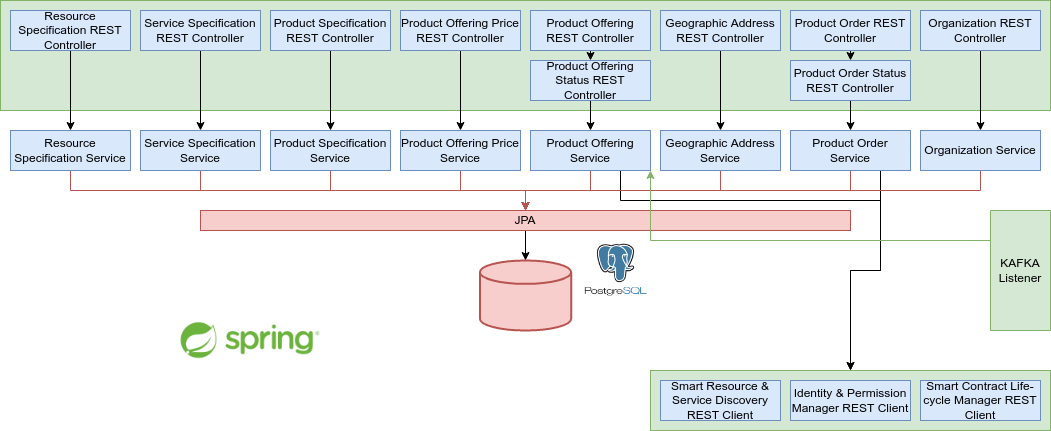

The diagram above was exported from draw.io. Its source (the exported page's mxGraphModel, read from the mxfile embedded in the PNG):
<mxGraphModel dx="1350" dy="744" grid="1" gridSize="10" guides="1" tooltips="1" connect="1" arrows="1" fold="1" page="1" pageScale="1" pageWidth="850" pageHeight="1100" math="0" shadow="0">
  <root>
    <mxCell id="0" />
    <mxCell id="1" parent="0" />
    <mxCell id="-e3zZ8pZXd6ClmrinEUx-61" value="" style="rounded=0;whiteSpace=wrap;html=1;fillColor=#d5e8d4;strokeColor=#82b366;" vertex="1" parent="1">
      <mxGeometry x="680" y="480" width="400" height="60" as="geometry" />
    </mxCell>
    <mxCell id="-e3zZ8pZXd6ClmrinEUx-12" value="" style="rounded=0;whiteSpace=wrap;html=1;fillColor=#d5e8d4;strokeColor=#82b366;" vertex="1" parent="1">
      <mxGeometry x="30" y="110" width="1050" height="110" as="geometry" />
    </mxCell>
    <mxCell id="-e3zZ8pZXd6ClmrinEUx-18" style="edgeStyle=orthogonalEdgeStyle;rounded=0;orthogonalLoop=1;jettySize=auto;html=1;exitX=0.5;exitY=1;exitDx=0;exitDy=0;entryX=0.5;entryY=0;entryDx=0;entryDy=0;" edge="1" parent="1" source="-e3zZ8pZXd6ClmrinEUx-1" target="-e3zZ8pZXd6ClmrinEUx-13">
      <mxGeometry relative="1" as="geometry" />
    </mxCell>
    <mxCell id="-e3zZ8pZXd6ClmrinEUx-1" value="Resource Specification REST Controller" style="rounded=0;whiteSpace=wrap;html=1;fillColor=#dae8fc;strokeColor=#6c8ebf;" vertex="1" parent="1">
      <mxGeometry x="40" y="120" width="120" height="40" as="geometry" />
    </mxCell>
    <mxCell id="-e3zZ8pZXd6ClmrinEUx-19" style="edgeStyle=orthogonalEdgeStyle;rounded=0;orthogonalLoop=1;jettySize=auto;html=1;exitX=0.5;exitY=1;exitDx=0;exitDy=0;entryX=0.5;entryY=0;entryDx=0;entryDy=0;" edge="1" parent="1" source="-e3zZ8pZXd6ClmrinEUx-2" target="-e3zZ8pZXd6ClmrinEUx-14">
      <mxGeometry relative="1" as="geometry" />
    </mxCell>
    <mxCell id="-e3zZ8pZXd6ClmrinEUx-2" value="Service Specification REST Controller" style="rounded=0;whiteSpace=wrap;html=1;fillColor=#dae8fc;strokeColor=#6c8ebf;" vertex="1" parent="1">
      <mxGeometry x="170" y="120" width="120" height="40" as="geometry" />
    </mxCell>
    <mxCell id="-e3zZ8pZXd6ClmrinEUx-20" style="edgeStyle=orthogonalEdgeStyle;rounded=0;orthogonalLoop=1;jettySize=auto;html=1;exitX=0.5;exitY=1;exitDx=0;exitDy=0;entryX=0.5;entryY=0;entryDx=0;entryDy=0;" edge="1" parent="1" source="-e3zZ8pZXd6ClmrinEUx-3" target="-e3zZ8pZXd6ClmrinEUx-16">
      <mxGeometry relative="1" as="geometry" />
    </mxCell>
    <mxCell id="-e3zZ8pZXd6ClmrinEUx-3" value="Product Specification REST Controller" style="rounded=0;whiteSpace=wrap;html=1;fillColor=#dae8fc;strokeColor=#6c8ebf;" vertex="1" parent="1">
      <mxGeometry x="300" y="120" width="120" height="40" as="geometry" />
    </mxCell>
    <mxCell id="-e3zZ8pZXd6ClmrinEUx-21" style="edgeStyle=orthogonalEdgeStyle;rounded=0;orthogonalLoop=1;jettySize=auto;html=1;exitX=0.5;exitY=1;exitDx=0;exitDy=0;entryX=0.5;entryY=0;entryDx=0;entryDy=0;" edge="1" parent="1" source="-e3zZ8pZXd6ClmrinEUx-4" target="-e3zZ8pZXd6ClmrinEUx-17">
      <mxGeometry relative="1" as="geometry" />
    </mxCell>
    <mxCell id="-e3zZ8pZXd6ClmrinEUx-4" value="Product Offering Price REST Controller" style="rounded=0;whiteSpace=wrap;html=1;fillColor=#dae8fc;strokeColor=#6c8ebf;" vertex="1" parent="1">
      <mxGeometry x="430" y="120" width="120" height="40" as="geometry" />
    </mxCell>
    <mxCell id="-e3zZ8pZXd6ClmrinEUx-32" style="edgeStyle=orthogonalEdgeStyle;rounded=0;orthogonalLoop=1;jettySize=auto;html=1;exitX=0.5;exitY=1;exitDx=0;exitDy=0;entryX=0.5;entryY=0;entryDx=0;entryDy=0;" edge="1" parent="1" source="-e3zZ8pZXd6ClmrinEUx-5" target="-e3zZ8pZXd6ClmrinEUx-7">
      <mxGeometry relative="1" as="geometry" />
    </mxCell>
    <mxCell id="-e3zZ8pZXd6ClmrinEUx-5" value="Product Offering REST Controller" style="rounded=0;whiteSpace=wrap;html=1;fillColor=#dae8fc;strokeColor=#6c8ebf;" vertex="1" parent="1">
      <mxGeometry x="560" y="120" width="120" height="40" as="geometry" />
    </mxCell>
    <mxCell id="-e3zZ8pZXd6ClmrinEUx-27" style="edgeStyle=orthogonalEdgeStyle;rounded=0;orthogonalLoop=1;jettySize=auto;html=1;exitX=0.5;exitY=1;exitDx=0;exitDy=0;entryX=0.5;entryY=0;entryDx=0;entryDy=0;" edge="1" parent="1" source="-e3zZ8pZXd6ClmrinEUx-6" target="-e3zZ8pZXd6ClmrinEUx-26">
      <mxGeometry relative="1" as="geometry" />
    </mxCell>
    <mxCell id="-e3zZ8pZXd6ClmrinEUx-6" value="Geographic Address REST Controller" style="rounded=0;whiteSpace=wrap;html=1;fillColor=#dae8fc;strokeColor=#6c8ebf;" vertex="1" parent="1">
      <mxGeometry x="690" y="120" width="120" height="40" as="geometry" />
    </mxCell>
    <mxCell id="-e3zZ8pZXd6ClmrinEUx-23" style="edgeStyle=orthogonalEdgeStyle;rounded=0;orthogonalLoop=1;jettySize=auto;html=1;exitX=0.5;exitY=1;exitDx=0;exitDy=0;entryX=0.5;entryY=0;entryDx=0;entryDy=0;" edge="1" parent="1" source="-e3zZ8pZXd6ClmrinEUx-7" target="-e3zZ8pZXd6ClmrinEUx-22">
      <mxGeometry relative="1" as="geometry" />
    </mxCell>
    <mxCell id="-e3zZ8pZXd6ClmrinEUx-7" value="Product Offering Status REST Controller" style="rounded=0;whiteSpace=wrap;html=1;fillColor=#dae8fc;strokeColor=#6c8ebf;" vertex="1" parent="1">
      <mxGeometry x="560" y="170" width="120" height="40" as="geometry" />
    </mxCell>
    <mxCell id="-e3zZ8pZXd6ClmrinEUx-33" style="edgeStyle=orthogonalEdgeStyle;rounded=0;orthogonalLoop=1;jettySize=auto;html=1;exitX=0.5;exitY=1;exitDx=0;exitDy=0;entryX=0.5;entryY=0;entryDx=0;entryDy=0;" edge="1" parent="1" source="-e3zZ8pZXd6ClmrinEUx-8" target="-e3zZ8pZXd6ClmrinEUx-9">
      <mxGeometry relative="1" as="geometry" />
    </mxCell>
    <mxCell id="-e3zZ8pZXd6ClmrinEUx-8" value="Product Order REST Controller" style="rounded=0;whiteSpace=wrap;html=1;fillColor=#dae8fc;strokeColor=#6c8ebf;" vertex="1" parent="1">
      <mxGeometry x="820" y="120" width="120" height="40" as="geometry" />
    </mxCell>
    <mxCell id="-e3zZ8pZXd6ClmrinEUx-31" style="edgeStyle=orthogonalEdgeStyle;rounded=0;orthogonalLoop=1;jettySize=auto;html=1;exitX=0.5;exitY=1;exitDx=0;exitDy=0;entryX=0.5;entryY=0;entryDx=0;entryDy=0;" edge="1" parent="1" source="-e3zZ8pZXd6ClmrinEUx-9" target="-e3zZ8pZXd6ClmrinEUx-28">
      <mxGeometry relative="1" as="geometry" />
    </mxCell>
    <mxCell id="-e3zZ8pZXd6ClmrinEUx-9" value="Product Order Status REST Controller" style="rounded=0;whiteSpace=wrap;html=1;fillColor=#dae8fc;strokeColor=#6c8ebf;" vertex="1" parent="1">
      <mxGeometry x="820" y="170" width="120" height="40" as="geometry" />
    </mxCell>
    <mxCell id="-e3zZ8pZXd6ClmrinEUx-30" style="edgeStyle=orthogonalEdgeStyle;rounded=0;orthogonalLoop=1;jettySize=auto;html=1;exitX=0.5;exitY=1;exitDx=0;exitDy=0;entryX=0.5;entryY=0;entryDx=0;entryDy=0;" edge="1" parent="1" source="-e3zZ8pZXd6ClmrinEUx-10" target="-e3zZ8pZXd6ClmrinEUx-29">
      <mxGeometry relative="1" as="geometry" />
    </mxCell>
    <mxCell id="-e3zZ8pZXd6ClmrinEUx-10" value="Organization REST Controller" style="rounded=0;whiteSpace=wrap;html=1;fillColor=#dae8fc;strokeColor=#6c8ebf;" vertex="1" parent="1">
      <mxGeometry x="950" y="120" width="120" height="40" as="geometry" />
    </mxCell>
    <mxCell id="-e3zZ8pZXd6ClmrinEUx-36" style="edgeStyle=orthogonalEdgeStyle;rounded=0;orthogonalLoop=1;jettySize=auto;html=1;exitX=0.5;exitY=1;exitDx=0;exitDy=0;entryX=0.5;entryY=0;entryDx=0;entryDy=0;fillColor=#f8cecc;strokeColor=#b85450;" edge="1" parent="1" source="-e3zZ8pZXd6ClmrinEUx-13" target="-e3zZ8pZXd6ClmrinEUx-35">
      <mxGeometry relative="1" as="geometry" />
    </mxCell>
    <mxCell id="-e3zZ8pZXd6ClmrinEUx-13" value="Resource Specification Service" style="rounded=0;whiteSpace=wrap;html=1;fillColor=#dae8fc;strokeColor=#6c8ebf;" vertex="1" parent="1">
      <mxGeometry x="40" y="240" width="120" height="40" as="geometry" />
    </mxCell>
    <mxCell id="-e3zZ8pZXd6ClmrinEUx-38" style="edgeStyle=orthogonalEdgeStyle;rounded=0;orthogonalLoop=1;jettySize=auto;html=1;exitX=0.5;exitY=1;exitDx=0;exitDy=0;entryX=0.5;entryY=0;entryDx=0;entryDy=0;fillColor=#f8cecc;strokeColor=#b85450;" edge="1" parent="1" source="-e3zZ8pZXd6ClmrinEUx-14" target="-e3zZ8pZXd6ClmrinEUx-35">
      <mxGeometry relative="1" as="geometry" />
    </mxCell>
    <mxCell id="-e3zZ8pZXd6ClmrinEUx-14" value="Service Specification Service" style="rounded=0;whiteSpace=wrap;html=1;fillColor=#dae8fc;strokeColor=#6c8ebf;" vertex="1" parent="1">
      <mxGeometry x="170" y="240" width="120" height="40" as="geometry" />
    </mxCell>
    <mxCell id="-e3zZ8pZXd6ClmrinEUx-39" style="edgeStyle=orthogonalEdgeStyle;rounded=0;orthogonalLoop=1;jettySize=auto;html=1;exitX=0.5;exitY=1;exitDx=0;exitDy=0;entryX=0.5;entryY=0;entryDx=0;entryDy=0;fillColor=#f8cecc;strokeColor=#b85450;" edge="1" parent="1" source="-e3zZ8pZXd6ClmrinEUx-16" target="-e3zZ8pZXd6ClmrinEUx-35">
      <mxGeometry relative="1" as="geometry" />
    </mxCell>
    <mxCell id="-e3zZ8pZXd6ClmrinEUx-16" value="Product Specification Service" style="rounded=0;whiteSpace=wrap;html=1;fillColor=#dae8fc;strokeColor=#6c8ebf;" vertex="1" parent="1">
      <mxGeometry x="300" y="240" width="120" height="40" as="geometry" />
    </mxCell>
    <mxCell id="-e3zZ8pZXd6ClmrinEUx-40" style="edgeStyle=orthogonalEdgeStyle;rounded=0;orthogonalLoop=1;jettySize=auto;html=1;exitX=0.5;exitY=1;exitDx=0;exitDy=0;entryX=0.5;entryY=0;entryDx=0;entryDy=0;fillColor=#f8cecc;strokeColor=#b85450;" edge="1" parent="1" source="-e3zZ8pZXd6ClmrinEUx-17" target="-e3zZ8pZXd6ClmrinEUx-35">
      <mxGeometry relative="1" as="geometry" />
    </mxCell>
    <mxCell id="-e3zZ8pZXd6ClmrinEUx-17" value="Product Offering Price Service" style="rounded=0;whiteSpace=wrap;html=1;fillColor=#dae8fc;strokeColor=#6c8ebf;" vertex="1" parent="1">
      <mxGeometry x="430" y="240" width="120" height="40" as="geometry" />
    </mxCell>
    <mxCell id="-e3zZ8pZXd6ClmrinEUx-41" style="edgeStyle=orthogonalEdgeStyle;rounded=0;orthogonalLoop=1;jettySize=auto;html=1;exitX=0.5;exitY=1;exitDx=0;exitDy=0;entryX=0.5;entryY=0;entryDx=0;entryDy=0;fillColor=#f8cecc;strokeColor=#b85450;" edge="1" parent="1" source="-e3zZ8pZXd6ClmrinEUx-22" target="-e3zZ8pZXd6ClmrinEUx-35">
      <mxGeometry relative="1" as="geometry" />
    </mxCell>
    <mxCell id="-e3zZ8pZXd6ClmrinEUx-63" style="edgeStyle=orthogonalEdgeStyle;rounded=0;orthogonalLoop=1;jettySize=auto;html=1;exitX=0.75;exitY=1;exitDx=0;exitDy=0;" edge="1" parent="1" source="-e3zZ8pZXd6ClmrinEUx-22">
      <mxGeometry relative="1" as="geometry">
        <mxPoint x="880" y="480" as="targetPoint" />
        <Array as="points">
          <mxPoint x="650" y="310" />
          <mxPoint x="910" y="310" />
          <mxPoint x="910" y="380" />
          <mxPoint x="880" y="380" />
        </Array>
      </mxGeometry>
    </mxCell>
    <mxCell id="-e3zZ8pZXd6ClmrinEUx-22" value="Product Offering Service" style="rounded=0;whiteSpace=wrap;html=1;fillColor=#dae8fc;strokeColor=#6c8ebf;" vertex="1" parent="1">
      <mxGeometry x="560" y="240" width="120" height="40" as="geometry" />
    </mxCell>
    <mxCell id="-e3zZ8pZXd6ClmrinEUx-43" style="edgeStyle=orthogonalEdgeStyle;rounded=0;orthogonalLoop=1;jettySize=auto;html=1;exitX=0.5;exitY=1;exitDx=0;exitDy=0;entryX=0.5;entryY=0;entryDx=0;entryDy=0;fillColor=#f8cecc;strokeColor=#b85450;" edge="1" parent="1" source="-e3zZ8pZXd6ClmrinEUx-26" target="-e3zZ8pZXd6ClmrinEUx-35">
      <mxGeometry relative="1" as="geometry" />
    </mxCell>
    <mxCell id="-e3zZ8pZXd6ClmrinEUx-26" value="Geographic Address Service" style="rounded=0;whiteSpace=wrap;html=1;fillColor=#dae8fc;strokeColor=#6c8ebf;" vertex="1" parent="1">
      <mxGeometry x="690" y="240" width="120" height="40" as="geometry" />
    </mxCell>
    <mxCell id="-e3zZ8pZXd6ClmrinEUx-44" style="edgeStyle=orthogonalEdgeStyle;rounded=0;orthogonalLoop=1;jettySize=auto;html=1;exitX=0.5;exitY=1;exitDx=0;exitDy=0;entryX=0.5;entryY=0;entryDx=0;entryDy=0;fillColor=#f8cecc;strokeColor=#b85450;" edge="1" parent="1" source="-e3zZ8pZXd6ClmrinEUx-28" target="-e3zZ8pZXd6ClmrinEUx-35">
      <mxGeometry relative="1" as="geometry" />
    </mxCell>
    <mxCell id="-e3zZ8pZXd6ClmrinEUx-62" style="edgeStyle=orthogonalEdgeStyle;rounded=0;orthogonalLoop=1;jettySize=auto;html=1;exitX=0.75;exitY=1;exitDx=0;exitDy=0;entryX=0.5;entryY=0;entryDx=0;entryDy=0;" edge="1" parent="1" source="-e3zZ8pZXd6ClmrinEUx-28" target="-e3zZ8pZXd6ClmrinEUx-61">
      <mxGeometry relative="1" as="geometry" />
    </mxCell>
    <mxCell id="-e3zZ8pZXd6ClmrinEUx-28" value="Product Order Service" style="rounded=0;whiteSpace=wrap;html=1;fillColor=#dae8fc;strokeColor=#6c8ebf;" vertex="1" parent="1">
      <mxGeometry x="820" y="240" width="120" height="40" as="geometry" />
    </mxCell>
    <mxCell id="-e3zZ8pZXd6ClmrinEUx-45" style="edgeStyle=orthogonalEdgeStyle;rounded=0;orthogonalLoop=1;jettySize=auto;html=1;exitX=0.5;exitY=1;exitDx=0;exitDy=0;entryX=0.5;entryY=0;entryDx=0;entryDy=0;fillColor=#f8cecc;strokeColor=#b85450;" edge="1" parent="1" source="-e3zZ8pZXd6ClmrinEUx-29" target="-e3zZ8pZXd6ClmrinEUx-35">
      <mxGeometry relative="1" as="geometry" />
    </mxCell>
    <mxCell id="-e3zZ8pZXd6ClmrinEUx-29" value="Organization Service" style="rounded=0;whiteSpace=wrap;html=1;fillColor=#dae8fc;strokeColor=#6c8ebf;" vertex="1" parent="1">
      <mxGeometry x="950" y="240" width="120" height="40" as="geometry" />
    </mxCell>
    <mxCell id="-e3zZ8pZXd6ClmrinEUx-34" value="" style="strokeWidth=2;html=1;shape=mxgraph.flowchart.database;whiteSpace=wrap;fillColor=#f8cecc;strokeColor=#b85450;" vertex="1" parent="1">
      <mxGeometry x="509.38" y="370" width="91.25" height="70" as="geometry" />
    </mxCell>
    <mxCell id="-e3zZ8pZXd6ClmrinEUx-46" style="edgeStyle=orthogonalEdgeStyle;rounded=0;orthogonalLoop=1;jettySize=auto;html=1;exitX=0.5;exitY=1;exitDx=0;exitDy=0;entryX=0.5;entryY=0;entryDx=0;entryDy=0;entryPerimeter=0;" edge="1" parent="1" source="-e3zZ8pZXd6ClmrinEUx-35" target="-e3zZ8pZXd6ClmrinEUx-34">
      <mxGeometry relative="1" as="geometry" />
    </mxCell>
    <mxCell id="-e3zZ8pZXd6ClmrinEUx-35" value="JPA" style="rounded=0;whiteSpace=wrap;html=1;fillColor=#f8cecc;strokeColor=#b85450;" vertex="1" parent="1">
      <mxGeometry x="230" y="320" width="650" height="20" as="geometry" />
    </mxCell>
    <mxCell id="-e3zZ8pZXd6ClmrinEUx-53" value="" style="shape=image;verticalLabelPosition=bottom;labelBackgroundColor=default;verticalAlign=top;aspect=fixed;imageAspect=0;image=data:image/png,(base64 omitted: 8448 chars);" vertex="1" parent="1">
      <mxGeometry x="611.4300000000001" y="350" width="68.57" height="60" as="geometry" />
    </mxCell>
    <mxCell id="-e3zZ8pZXd6ClmrinEUx-55" value="Identity &amp;amp; Permission Manager REST Client" style="rounded=0;whiteSpace=wrap;html=1;fillColor=#dae8fc;strokeColor=#6c8ebf;" vertex="1" parent="1">
      <mxGeometry x="820" y="490" width="120" height="40" as="geometry" />
    </mxCell>
    <mxCell id="-e3zZ8pZXd6ClmrinEUx-59" value="Smart Resource &amp;amp; Service Discovery REST Client" style="rounded=0;whiteSpace=wrap;html=1;fillColor=#dae8fc;strokeColor=#6c8ebf;" vertex="1" parent="1">
      <mxGeometry x="690" y="490" width="120" height="40" as="geometry" />
    </mxCell>
    <mxCell id="-e3zZ8pZXd6ClmrinEUx-60" value="Smart Contract Life-cycle Manager REST Client" style="rounded=0;whiteSpace=wrap;html=1;fillColor=#dae8fc;strokeColor=#6c8ebf;" vertex="1" parent="1">
      <mxGeometry x="950" y="490" width="120" height="40" as="geometry" />
    </mxCell>
    <mxCell id="-e3zZ8pZXd6ClmrinEUx-65" style="edgeStyle=orthogonalEdgeStyle;rounded=0;orthogonalLoop=1;jettySize=auto;html=1;exitX=0.5;exitY=1;exitDx=0;exitDy=0;entryX=1;entryY=1;entryDx=0;entryDy=0;fillColor=#d5e8d4;strokeColor=#82b366;" edge="1" parent="1" source="-e3zZ8pZXd6ClmrinEUx-64" target="-e3zZ8pZXd6ClmrinEUx-22">
      <mxGeometry relative="1" as="geometry">
        <Array as="points">
          <mxPoint x="1020" y="350" />
          <mxPoint x="680" y="350" />
        </Array>
      </mxGeometry>
    </mxCell>
    <mxCell id="-e3zZ8pZXd6ClmrinEUx-64" value="KAFKA Listener" style="rounded=0;whiteSpace=wrap;html=1;direction=south;fillColor=#d5e8d4;strokeColor=#82b366;" vertex="1" parent="1">
      <mxGeometry x="1020" y="320" width="60" height="120" as="geometry" />
    </mxCell>
    <mxCell id="-e3zZ8pZXd6ClmrinEUx-66" value="" style="shape=image;verticalLabelPosition=bottom;labelBackgroundColor=default;verticalAlign=top;aspect=fixed;imageAspect=0;image=https://spring.io/images/OG-Spring.png;" vertex="1" parent="1">
      <mxGeometry x="160" y="390" width="240" height="120" as="geometry" />
    </mxCell>
  </root>
</mxGraphModel>